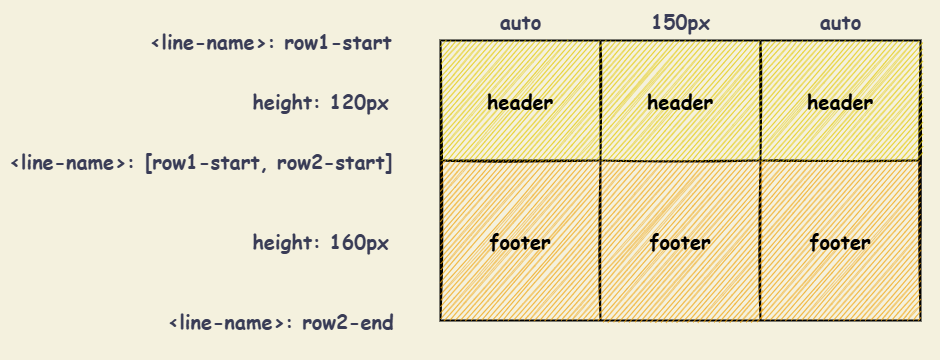

The diagram above was exported from draw.io. Its source (the exported page's mxGraphModel, read from the mxfile embedded in the PNG):
<mxGraphModel dx="1414" dy="827" grid="1" gridSize="10" guides="1" tooltips="1" connect="1" arrows="1" fold="1" page="1" pageScale="1" pageWidth="827" pageHeight="1169" background="#F4F1DE" math="0" shadow="0">
  <root>
    <mxCell id="0" />
    <mxCell id="1" parent="0" />
    <mxCell id="38" value="" style="rounded=0;whiteSpace=wrap;html=1;fontFamily=Comic Sans MS;fontSize=30;fontColor=#393C56;fillColor=none;strokeColor=none;sketch=1;" parent="1" vertex="1">
      <mxGeometry x="40" y="40" width="940" height="360" as="geometry" />
    </mxCell>
    <mxCell id="3" value="" style="shape=table;html=1;whiteSpace=wrap;startSize=0;container=1;collapsible=0;childLayout=tableLayout;strokeWidth=2;perimeterSpacing=0;shadow=0;swimlaneFillColor=none;fontColor=#393C56;sketch=1;fillColor=none;strokeColor=#000000;fontSize=20;fontFamily=Comic Sans MS;" parent="1" vertex="1">
      <mxGeometry x="480" y="80" width="480" height="280" as="geometry" />
    </mxCell>
    <mxCell id="4" style="shape=partialRectangle;html=1;whiteSpace=wrap;collapsible=0;dropTarget=0;pointerEvents=0;fillColor=none;top=0;left=0;bottom=0;right=0;points=[[0,0.5],[1,0.5]];portConstraint=eastwest;strokeColor=#E07A5F;fontColor=#393C56;sketch=1;fontSize=20;" parent="3" vertex="1">
      <mxGeometry width="480" height="120" as="geometry" />
    </mxCell>
    <mxCell id="5" value="header" style="shape=partialRectangle;html=1;whiteSpace=wrap;connectable=0;fillColor=#e3c800;top=0;left=0;bottom=0;right=0;overflow=hidden;strokeColor=#B09500;sketch=1;fontSize=20;fontFamily=Comic Sans MS;fontStyle=1;fontColor=#000000;" parent="4" vertex="1">
      <mxGeometry width="160" height="120" as="geometry">
        <mxRectangle width="160" height="120" as="alternateBounds" />
      </mxGeometry>
    </mxCell>
    <mxCell id="6" value="header" style="shape=partialRectangle;html=1;whiteSpace=wrap;connectable=0;fillColor=#e3c800;top=0;left=0;bottom=0;right=0;overflow=hidden;strokeColor=#B09500;sketch=1;fontSize=20;fontFamily=Comic Sans MS;fontStyle=1;fontColor=#000000;" parent="4" vertex="1">
      <mxGeometry x="160" width="160" height="120" as="geometry">
        <mxRectangle width="160" height="120" as="alternateBounds" />
      </mxGeometry>
    </mxCell>
    <mxCell id="7" value="header" style="shape=partialRectangle;html=1;whiteSpace=wrap;connectable=0;fillColor=#e3c800;top=0;left=0;bottom=0;right=0;overflow=hidden;strokeColor=#B09500;sketch=1;fontSize=20;fontFamily=Comic Sans MS;fontStyle=1;fontColor=#000000;" parent="4" vertex="1">
      <mxGeometry x="320" width="160" height="120" as="geometry">
        <mxRectangle width="160" height="120" as="alternateBounds" />
      </mxGeometry>
    </mxCell>
    <mxCell id="9" value="" style="shape=partialRectangle;html=1;whiteSpace=wrap;collapsible=0;dropTarget=0;pointerEvents=0;fillColor=none;top=0;left=0;bottom=0;right=0;points=[[0,0.5],[1,0.5]];portConstraint=eastwest;strokeColor=#E07A5F;fontColor=#393C56;sketch=1;fontSize=20;" parent="3" vertex="1">
      <mxGeometry y="120" width="480" height="160" as="geometry" />
    </mxCell>
    <mxCell id="10" value="footer" style="shape=partialRectangle;html=1;whiteSpace=wrap;connectable=0;fillColor=#f0a30a;top=0;left=0;bottom=0;right=0;overflow=hidden;strokeColor=#BD7000;fontColor=#000000;sketch=1;fontSize=20;fontFamily=Comic Sans MS;fontStyle=1" parent="9" vertex="1">
      <mxGeometry width="160" height="160" as="geometry">
        <mxRectangle width="160" height="160" as="alternateBounds" />
      </mxGeometry>
    </mxCell>
    <mxCell id="11" value="footer" style="shape=partialRectangle;html=1;whiteSpace=wrap;connectable=0;fillColor=#f0a30a;top=0;left=0;bottom=0;right=0;overflow=hidden;strokeColor=#BD7000;fontColor=#000000;sketch=1;fontSize=20;fontFamily=Comic Sans MS;fontStyle=1" parent="9" vertex="1">
      <mxGeometry x="160" width="160" height="160" as="geometry">
        <mxRectangle width="160" height="160" as="alternateBounds" />
      </mxGeometry>
    </mxCell>
    <mxCell id="12" value="footer" style="shape=partialRectangle;html=1;whiteSpace=wrap;connectable=0;fillColor=#f0a30a;top=0;left=0;bottom=0;right=0;overflow=hidden;strokeColor=#BD7000;sketch=1;fontStyle=1;fontSize=20;fontFamily=Comic Sans MS;fontColor=#000000;" parent="9" vertex="1">
      <mxGeometry x="320" width="160" height="160" as="geometry">
        <mxRectangle width="160" height="160" as="alternateBounds" />
      </mxGeometry>
    </mxCell>
    <mxCell id="19" value="auto" style="text;strokeColor=none;fillColor=none;html=1;fontSize=20;fontStyle=1;verticalAlign=middle;align=center;fontColor=#393C56;fontFamily=Comic Sans MS;sketch=1;" parent="1" vertex="1">
      <mxGeometry x="480" y="40" width="160" height="40" as="geometry" />
    </mxCell>
    <mxCell id="20" value="150px" style="text;strokeColor=none;fillColor=none;html=1;fontSize=20;fontStyle=1;verticalAlign=middle;align=center;fontColor=#393C56;fontFamily=Comic Sans MS;sketch=1;" parent="1" vertex="1">
      <mxGeometry x="639" y="40" width="161" height="40" as="geometry" />
    </mxCell>
    <mxCell id="21" value="auto" style="text;strokeColor=none;fillColor=none;html=1;fontSize=20;fontStyle=1;verticalAlign=middle;align=center;fontColor=#393C56;fontFamily=Comic Sans MS;sketch=1;" parent="1" vertex="1">
      <mxGeometry x="800" y="40" width="160" height="40" as="geometry" />
    </mxCell>
    <mxCell id="22" value="height: 120px" style="text;strokeColor=none;fillColor=none;html=1;fontSize=20;fontStyle=1;verticalAlign=middle;align=center;fontColor=#393C56;fontFamily=Comic Sans MS;sketch=1;" parent="1" vertex="1">
      <mxGeometry x="280" y="120" width="160" height="40" as="geometry" />
    </mxCell>
    <mxCell id="23" value="height: 160px" style="text;strokeColor=none;fillColor=none;html=1;fontSize=20;fontStyle=1;verticalAlign=middle;align=center;fontColor=#393C56;fontFamily=Comic Sans MS;sketch=1;" parent="1" vertex="1">
      <mxGeometry x="280" y="260" width="160" height="40" as="geometry" />
    </mxCell>
    <mxCell id="27" value="&amp;lt;line-name&amp;gt;: row1-start" style="text;strokeColor=none;fillColor=none;html=1;fontSize=20;fontStyle=1;verticalAlign=middle;align=center;fontColor=#393C56;fontFamily=Comic Sans MS;sketch=1;" parent="1" vertex="1">
      <mxGeometry x="180" y="60" width="260" height="40" as="geometry" />
    </mxCell>
    <mxCell id="28" value="&amp;lt;line-name&amp;gt;:&amp;nbsp;[row1-start, row2-start]" style="text;strokeColor=none;fillColor=none;html=1;fontSize=20;fontStyle=1;verticalAlign=middle;align=center;fontColor=#393C56;fontFamily=Comic Sans MS;sketch=1;" parent="1" vertex="1">
      <mxGeometry x="40" y="180" width="400" height="40" as="geometry" />
    </mxCell>
    <mxCell id="29" value="&amp;lt;line-name&amp;gt;: row2-end" style="text;strokeColor=none;fillColor=none;html=1;fontSize=20;fontStyle=1;verticalAlign=middle;align=center;fontColor=#393C56;fontFamily=Comic Sans MS;sketch=1;" parent="1" vertex="1">
      <mxGeometry x="200" y="340" width="240" height="40" as="geometry" />
    </mxCell>
  </root>
</mxGraphModel>